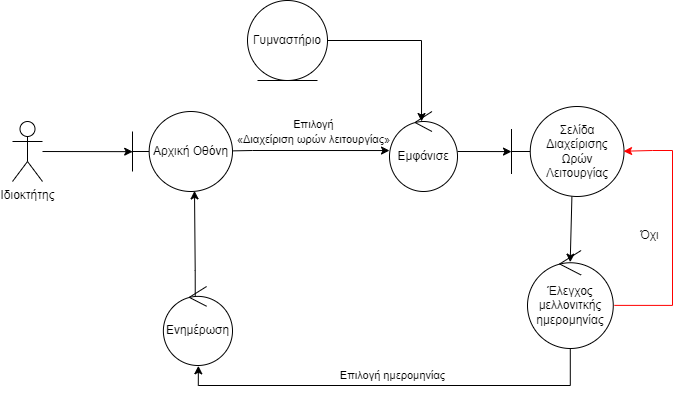

The diagram above was exported from draw.io. Its source (the exported page's mxGraphModel, read from the mxfile embedded in the PNG):
<mxGraphModel dx="1619" dy="764" grid="1" gridSize="10" guides="1" tooltips="1" connect="1" arrows="1" fold="1" page="1" pageScale="1" pageWidth="1169" pageHeight="827" math="0" shadow="0">
  <root>
    <mxCell id="0" />
    <mxCell id="1" parent="0" />
    <mxCell id="hYceoVBan04InzR_b4A_-1" style="rounded=0;orthogonalLoop=1;jettySize=auto;html=1;entryX=0.002;entryY=0.502;entryDx=0;entryDy=0;entryPerimeter=0;" parent="1" source="hYceoVBan04InzR_b4A_-2" target="hYceoVBan04InzR_b4A_-4" edge="1">
      <mxGeometry relative="1" as="geometry">
        <mxPoint x="270" y="291" as="targetPoint" />
      </mxGeometry>
    </mxCell>
    <mxCell id="hYceoVBan04InzR_b4A_-2" value="Ιδιοκτήτης" style="shape=umlActor;verticalLabelPosition=bottom;verticalAlign=top;html=1;outlineConnect=0;" parent="1" vertex="1">
      <mxGeometry x="70" y="261" width="30" height="60" as="geometry" />
    </mxCell>
    <mxCell id="hYceoVBan04InzR_b4A_-3" style="edgeStyle=orthogonalEdgeStyle;rounded=0;orthogonalLoop=1;jettySize=auto;html=1;entryX=0;entryY=0.488;entryDx=0;entryDy=0;entryPerimeter=0;strokeColor=#000000;exitX=1.009;exitY=0.492;exitDx=0;exitDy=0;exitPerimeter=0;fontColor=#000000;" parent="1" source="hYceoVBan04InzR_b4A_-4" target="hYceoVBan04InzR_b4A_-8" edge="1">
      <mxGeometry relative="1" as="geometry">
        <mxPoint x="270" y="440.9999999999999" as="targetPoint" />
        <Array as="points">
          <mxPoint x="310" y="290" />
          <mxPoint x="350" y="291" />
        </Array>
      </mxGeometry>
    </mxCell>
    <mxCell id="hYceoVBan04InzR_b4A_-4" value="Αρχική Οθόνη" style="shape=umlBoundary;whiteSpace=wrap;html=1;" parent="1" vertex="1">
      <mxGeometry x="190" y="251" width="100" height="80" as="geometry" />
    </mxCell>
    <mxCell id="hYceoVBan04InzR_b4A_-5" value="&lt;font style=&quot;font-size: 11px;&quot;&gt;Επιλογή ημερομηνίας&lt;/font&gt;" style="text;html=1;align=center;verticalAlign=middle;resizable=0;points=[];autosize=1;strokeColor=none;fillColor=none;fontColor=#000000;" parent="1" vertex="1">
      <mxGeometry x="385" y="500" width="130" height="30" as="geometry" />
    </mxCell>
    <mxCell id="hYceoVBan04InzR_b4A_-6" value="&lt;font style=&quot;font-size: 11px;&quot;&gt;Επιλογή&lt;br&gt;«Διαχείριση ωρών λειτουργίας»&lt;/font&gt;" style="text;html=1;align=center;verticalAlign=middle;resizable=0;points=[];autosize=1;strokeColor=none;fillColor=none;fontColor=#000000;" parent="1" vertex="1">
      <mxGeometry x="280.5" y="251" width="180" height="40" as="geometry" />
    </mxCell>
    <mxCell id="hYceoVBan04InzR_b4A_-7" style="rounded=0;orthogonalLoop=1;jettySize=auto;html=1;entryX=0;entryY=0.501;entryDx=0;entryDy=0;entryPerimeter=0;strokeColor=#000000;" parent="1" source="hYceoVBan04InzR_b4A_-8" target="hYceoVBan04InzR_b4A_-10" edge="1">
      <mxGeometry relative="1" as="geometry">
        <mxPoint x="300" y="531" as="targetPoint" />
      </mxGeometry>
    </mxCell>
    <mxCell id="hYceoVBan04InzR_b4A_-8" value="&lt;font&gt;Εμφάνισε&lt;/font&gt;" style="ellipse;shape=umlControl;whiteSpace=wrap;html=1;strokeColor=#000000;fontColor=#000000;" parent="1" vertex="1">
      <mxGeometry x="447" y="251" width="68" height="80" as="geometry" />
    </mxCell>
    <mxCell id="hYceoVBan04InzR_b4A_-9" style="rounded=0;orthogonalLoop=1;jettySize=auto;html=1;entryX=0.498;entryY=0.119;entryDx=0;entryDy=0;entryPerimeter=0;strokeColor=#000000;fontColor=#000000;exitX=0.537;exitY=1;exitDx=0;exitDy=0;exitPerimeter=0;" parent="1" source="hYceoVBan04InzR_b4A_-10" target="hYceoVBan04InzR_b4A_-13" edge="1">
      <mxGeometry relative="1" as="geometry" />
    </mxCell>
    <mxCell id="hYceoVBan04InzR_b4A_-10" value="&lt;font&gt;Σελίδα Διαχείρισης&lt;br&gt;Ωρών Λειτουργίας&lt;/font&gt;" style="shape=umlBoundary;whiteSpace=wrap;html=1;strokeColor=#000000;fontColor=#000000;" parent="1" vertex="1">
      <mxGeometry x="569" y="246" width="112.5" height="90" as="geometry" />
    </mxCell>
    <mxCell id="hYceoVBan04InzR_b4A_-11" style="edgeStyle=orthogonalEdgeStyle;rounded=0;orthogonalLoop=1;jettySize=auto;html=1;entryX=0.506;entryY=1.004;entryDx=0;entryDy=0;entryPerimeter=0;strokeColor=#000000;exitX=0.499;exitY=1.002;exitDx=0;exitDy=0;exitPerimeter=0;" parent="1" source="hYceoVBan04InzR_b4A_-13" target="hYceoVBan04InzR_b4A_-15" edge="1">
      <mxGeometry relative="1" as="geometry">
        <mxPoint x="710" y="569" as="sourcePoint" />
      </mxGeometry>
    </mxCell>
    <mxCell id="hYceoVBan04InzR_b4A_-12" style="edgeStyle=orthogonalEdgeStyle;rounded=0;orthogonalLoop=1;jettySize=auto;html=1;entryX=0.996;entryY=0.497;entryDx=0;entryDy=0;entryPerimeter=0;strokeColor=#FF0000;exitX=1.013;exitY=0.56;exitDx=0;exitDy=0;exitPerimeter=0;" parent="1" source="hYceoVBan04InzR_b4A_-13" target="hYceoVBan04InzR_b4A_-10" edge="1">
      <mxGeometry relative="1" as="geometry">
        <mxPoint x="290" y="630" as="targetPoint" />
        <Array as="points">
          <mxPoint x="730" y="445" />
          <mxPoint x="730" y="290" />
          <mxPoint x="710" y="290" />
        </Array>
      </mxGeometry>
    </mxCell>
    <mxCell id="hYceoVBan04InzR_b4A_-13" value="&lt;font&gt;Έλεγχος&lt;br&gt;μελλονιτκής&lt;br&gt;ημερομηνίας&lt;/font&gt;" style="ellipse;shape=umlControl;whiteSpace=wrap;html=1;strokeColor=#000000;fontColor=#000000;" parent="1" vertex="1">
      <mxGeometry x="585" y="390" width="85.76" height="98" as="geometry" />
    </mxCell>
    <mxCell id="hYceoVBan04InzR_b4A_-14" style="edgeStyle=orthogonalEdgeStyle;rounded=0;orthogonalLoop=1;jettySize=auto;html=1;entryX=0.62;entryY=0.992;entryDx=0;entryDy=0;entryPerimeter=0;exitX=0.461;exitY=0.132;exitDx=0;exitDy=0;exitPerimeter=0;strokeColor=#000000;" parent="1" source="hYceoVBan04InzR_b4A_-15" target="hYceoVBan04InzR_b4A_-4" edge="1">
      <mxGeometry relative="1" as="geometry">
        <Array as="points">
          <mxPoint x="253" y="410" />
          <mxPoint x="252" y="440" />
        </Array>
      </mxGeometry>
    </mxCell>
    <mxCell id="hYceoVBan04InzR_b4A_-15" value="&lt;font&gt;Ενημέρωση&lt;/font&gt;" style="ellipse;shape=umlControl;whiteSpace=wrap;html=1;strokeColor=#000000;fontColor=#000000;" parent="1" vertex="1">
      <mxGeometry x="220.87" y="426" width="69.13" height="79" as="geometry" />
    </mxCell>
    <mxCell id="hYceoVBan04InzR_b4A_-16" style="edgeStyle=orthogonalEdgeStyle;rounded=0;orthogonalLoop=1;jettySize=auto;html=1;entryX=0.471;entryY=0.125;entryDx=0;entryDy=0;entryPerimeter=0;strokeColor=#000000;" parent="1" source="hYceoVBan04InzR_b4A_-17" target="hYceoVBan04InzR_b4A_-8" edge="1">
      <mxGeometry relative="1" as="geometry" />
    </mxCell>
    <mxCell id="hYceoVBan04InzR_b4A_-17" value="&lt;font&gt;Γυμναστήριο&lt;/font&gt;" style="ellipse;shape=umlEntity;whiteSpace=wrap;html=1;fontColor=#000000;" parent="1" vertex="1">
      <mxGeometry x="305" y="140" width="80" height="80" as="geometry" />
    </mxCell>
    <mxCell id="hYceoVBan04InzR_b4A_-18" value="Όχι" style="text;html=1;align=center;verticalAlign=middle;resizable=0;points=[];autosize=1;strokeColor=none;fillColor=none;" parent="1" vertex="1">
      <mxGeometry x="686.5" y="360" width="40" height="30" as="geometry" />
    </mxCell>
  </root>
</mxGraphModel>